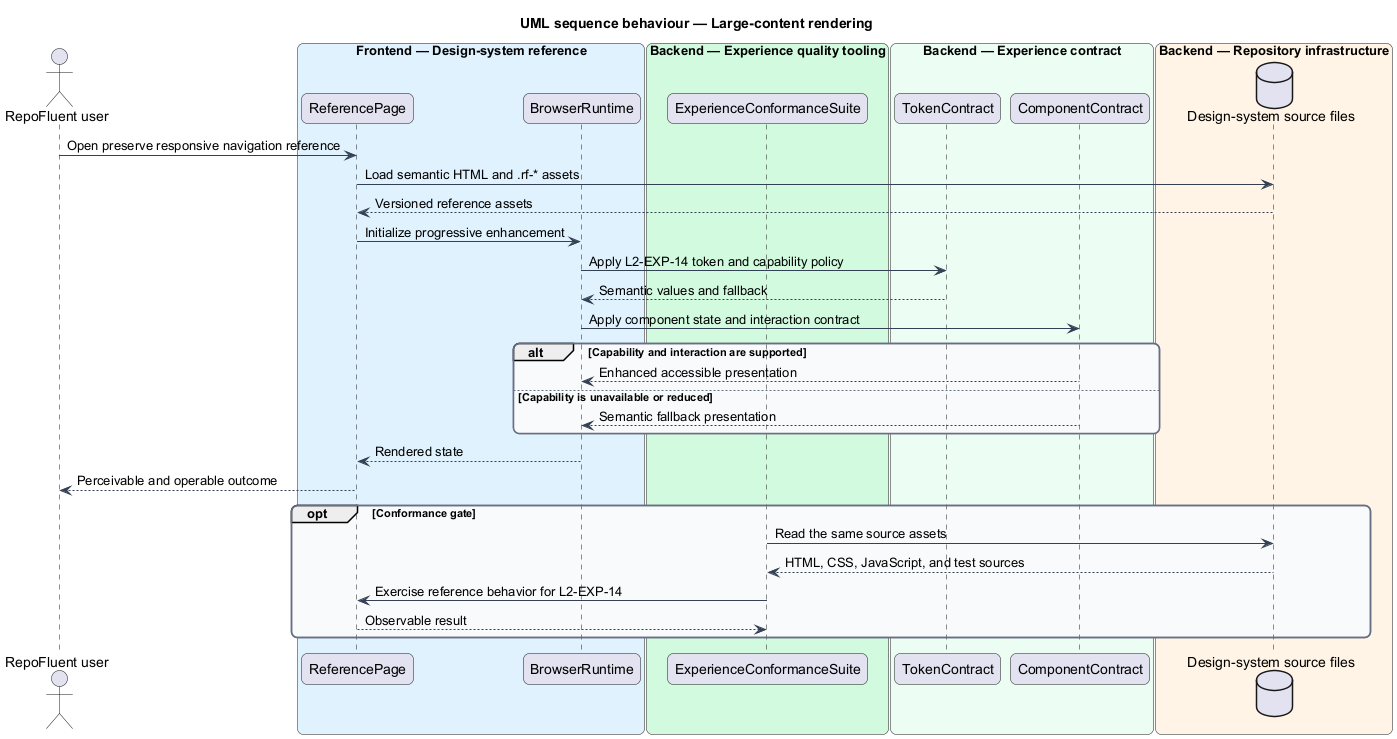

The diagram above was rendered by PlantUML. Its source (embedded in the PNG):
@startuml
title UML sequence behaviour — Large-content rendering
skinparam backgroundColor #FFFFFF
skinparam shadowing false
skinparam roundcorner 12
skinparam defaultFontName Arial
skinparam ArrowColor #344054
skinparam rectangle {
  BorderColor #344054
  FontColor #101828
}
skinparam package {
  BorderColor #667085
  FontColor #101828
  BackgroundColor #F9FAFB
}
actor "RepoFluent user" as actor
box "Frontend — Design-system reference" #E0F2FE
  participant "ReferencePage" as page
  participant "BrowserRuntime" as browser
end box
box "Backend — Experience quality tooling" #D1FADF
  participant "ExperienceConformanceSuite" as suite
end box
box "Backend — Experience contract" #ECFDF3
  participant "TokenContract" as tokens
  participant "ComponentContract" as components
end box
box "Backend — Repository infrastructure" #FFF4E5
  database "Design-system source files" as files
end box
actor -> page : Open preserve responsive navigation reference
page -> files : Load semantic HTML and .rf-* assets
files --> page : Versioned reference assets
page -> browser : Initialize progressive enhancement
browser -> tokens : Apply L2-EXP-14 token and capability policy
tokens --> browser : Semantic values and fallback
browser -> components : Apply component state and interaction contract
alt Capability and interaction are supported
  components --> browser : Enhanced accessible presentation
else Capability is unavailable or reduced
  components --> browser : Semantic fallback presentation
end
browser --> page : Rendered state
page --> actor : Perceivable and operable outcome
opt Conformance gate
  suite -> files : Read the same source assets
  files --> suite : HTML, CSS, JavaScript, and test sources
  suite -> page : Exercise reference behavior for L2-EXP-14
  page --> suite : Observable result
end
@enduml